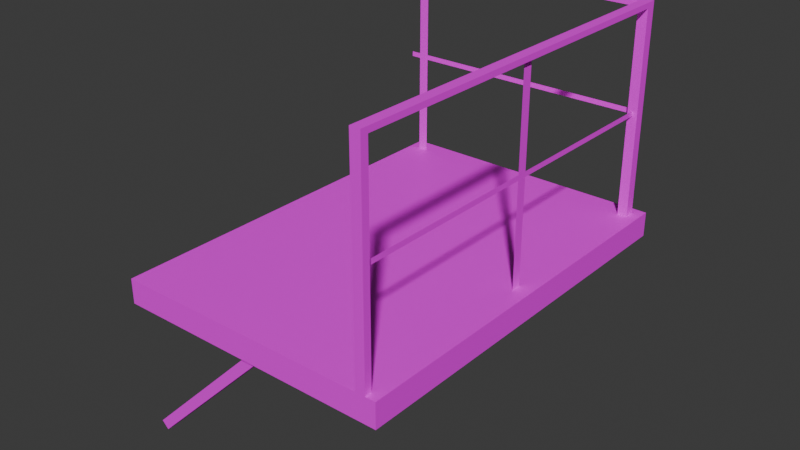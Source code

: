 # Source: mMetalCatwalkOneCnr01.blend  (saved by Blender 4.2.66; exported with 4.5.12 LTS)
import bpy
from mathutils import Matrix  # noqa: F401  (used for matrix-valued properties, if any)

bpy.ops.wm.read_factory_settings(use_empty=True)
scene = bpy.context.scene
scene.name = 'Scene'

# ---- collections
col_metalcatwalk01 = bpy.data.collections.new('MetalCatwalk01'); scene.collection.children.link(col_metalcatwalk01)

# ---- images (referenced by path relative to the original .blend; pixels are not part of the script)
import os
ASSET_DIR = os.environ.get("B2B_ASSET_DIR", "")  # directory of the original .blend (textures are referenced by path, not embedded)
HERE = os.path.dirname(os.path.abspath(__file__))  # packed textures are extracted next to this script under _unpacked/

def load_image(name, relpath, width, height, colorspace="sRGB"):
    """Load a texture the original file referenced (path relative to the .blend, or extracted next to this script)."""
    p = next((c for c in (os.path.join(HERE, relpath), os.path.join(ASSET_DIR, relpath)) if relpath and os.path.exists(c)), "")
    if p:
        img = bpy.data.images.load(p, check_existing=True)
        img.name = name
    else:  # same state as the original file: an image datablock whose file is absent (Cycles renders it pink)
        img = bpy.data.images.new(name, width, height)
        img.source = "FILE"
        img.filepath = "//" + (relpath or name)
    img.colorspace_settings.name = colorspace
    return img
img_mmetalcatwalkfull01_a_png = load_image('mMetalCatwalkFull01_a.png', 'mMetalCatwalkFull01_a.png', 1024, 1024, 'sRGB')

# ---- materials (node trees are filled in below, after node groups)
mat_primary = bpy.data.materials.new('Primary')
mat_primary.use_transparent_shadow = False

# ---- material node trees
mat_primary.use_nodes = True; mat_primary.node_tree.nodes.clear()
_N = mat_primary.node_tree.nodes; _L = mat_primary.node_tree.links
n0 = _N.new('ShaderNodeBsdfPrincipled'); n0.name = 'Principled BSDF'; n0.location = (10, 300)
n0.inputs[3].default_value = 1.45
n1 = _N.new('ShaderNodeOutputMaterial'); n1.name = 'Material Output'; n1.location = (300, 300)
n2 = _N.new('ShaderNodeTexImage'); n2.name = 'Image Texture'; n2.location = (-280, 280)
n2.image = img_mmetalcatwalkfull01_a_png
n2.interpolation = 'Closest'
_L.new(n0.outputs[0], n1.inputs[0])
_L.new(n2.outputs[0], n0.inputs[0])
n1.is_active_output = True

# ---- world
world_world = bpy.data.worlds.new('World'); scene.world = world_world
world_world.use_nodes = True; world_world.node_tree.nodes.clear()
_N = world_world.node_tree.nodes; _L = world_world.node_tree.links
n0 = _N.new('ShaderNodeOutputWorld'); n0.name = 'World Output'; n0.location = (300, 300)
n1 = _N.new('ShaderNodeBackground'); n1.name = 'Background'; n1.location = (10, 300)
n1.inputs[0].default_value = (0.05088, 0.05088, 0.05088, 1.0)
_L.new(n1.outputs[0], n0.inputs[0])
n0.is_active_output = True
world_world.color = (0.05088, 0.05088, 0.05088)
world_world.use_sun_shadow = False
world_world.sun_shadow_jitter_overblur = 0.0

# ---- meshes
me_cube_044 = bpy.data.meshes.new('Cube.044')
me_cube_044.from_pydata([(1.3, -0.1, 1.023), (1.3, -0.1, 1.05), (0.0, -0.05, 1.05), (1.3, -0.05, 1.023), (0.0, -0.1, 1.05), (0.0, -0.05, 1.023), (0.0, -0.1, 1.023), (0.05, -0.075, 7.451e-09), (0.1, -0.075, 7.451e-09), (0.05, -0.075, 1.024), (0.1, -0.075, 1.024), (0.05, -0.075, 0.5119), (0.1, -0.075, 0.5119), (1.3, -0.075, 0.5119), (0.05, -0.075, 0.5375), (0.1, -0.075, 0.5375), (1.3, -0.075, 0.5375), (0.0, -0.075, 0.5119), (0.0, -0.075, 0.5375), (0.0, -2.0, -0.125), (0.0, -2.0, 0.0), (0.0, 0.0, -0.125), (0.0, 0.0, 0.0), (1.4, -2.0, -0.125), (1.4, -2.0, 0.0), (1.4, 0.0, -0.125), (1.4, 0.0, 0.0), (1.35, -2.0, 1.05), (1.3, -2.0, 1.05), (1.35, -0.05, 0.0), (1.35, -0.1, 0.0), (1.35, -1.963, 1.05), (1.3, -1.963, 1.023), (1.35, -0.1, 1.05), (1.35, -1.963, 1.023), (1.35, -0.1, 1.023), (1.3, -2.0, 0.0), (1.3, -1.963, 0.0), (1.3, -0.05, 0.0), (1.3, -0.1, 0.0), (1.35, -0.05, 1.05), (1.3, -1.963, 1.05), (1.35, -1.963, 0.0), (1.3, -0.05, 1.05), (1.35, -2.0, 0.0), (1.325, -0.975, 0.0), (1.325, -1.025, 0.0), (1.325, -0.975, 1.024), (1.325, -1.025, 1.024), (1.325, -0.975, 0.5119), (1.325, -1.025, 0.5119), (1.325, -1.963, 0.5119), (1.325, -0.1, 0.5119), (1.325, -0.975, 0.5375), (1.325, -1.025, 0.5375), (1.325, -1.963, 0.5375), (1.325, -0.1, 0.5375), (0.7425, -1.9, -0.125), (0.7071, -1.9, -0.08964), (-0.03535, -1.9, -0.8321), (-0.03535, -1.853, -0.8321), (0.7071, -1.853, -0.08964), (0.0, -1.853, -0.8675), (0.0, -1.9, -0.8675), (0.7425, -1.853, -0.125), (0.7425, -0.15, -0.125), (0.7071, -0.15, -0.08964), (-0.03535, -0.15, -0.8321), (-0.03535, -0.1034, -0.8321), (0.7071, -0.1034, -0.08964), (0.0, -0.1034, -0.8675), (0.0, -0.15, -0.8675), (0.7425, -0.1034, -0.125)], [], [(2, 5, 6, 4), (5, 2, 43, 3), (6, 4, 1, 0), (2, 4, 1, 43), (5, 6, 0, 3), (11, 7, 8, 12), (15, 12, 13, 16), (14, 11, 12, 15), (18, 17, 11, 14), (9, 14, 15, 10), (19, 20, 22, 21), (21, 22, 26, 25), (25, 26, 24, 23), (23, 24, 20, 19), (21, 25, 23, 19), (26, 22, 20, 24), (33, 40, 29, 30), (28, 27, 44, 36), (27, 28, 41, 31), (43, 40, 29, 38), (33, 1, 43, 40), (35, 33, 31, 34), (0, 1, 41, 32), (33, 1, 41, 31), (35, 0, 32, 34), (1, 33, 30, 39), (41, 31, 42, 37), (27, 31, 42, 44), (28, 41, 37, 36), (1, 43, 38, 39), (49, 45, 46, 50), (54, 50, 51, 55), (53, 49, 50, 54), (56, 52, 49, 53), (47, 53, 54, 48), (58, 57, 63, 59), (57, 64, 62, 63), (58, 61, 60, 59), (61, 64, 62, 60), (66, 65, 71, 67), (65, 72, 70, 71), (66, 69, 68, 67), (69, 72, 70, 68)])
_uv = me_cube_044.uv_layers.new(name='UVMap')
_uv.uv.foreach_set('vector', [0.9062, 0.8, 0.9375, 0.8, 0.9375, 0.925, 0.9062, 0.925, -1.125, 0.925, -1.125, 0.875, 1.938, 0.85, 1.938, 0.925, -1.125, 0.925, -1.125, 0.875, 1.938, 0.85, 1.938, 0.925, -1.125, 0.925, -1.125, 0.85, 1.938, 0.825, 1.938, 0.925, -1.125, 0.925, -1.125, 0.85, 1.938, 0.825, 1.938, 0.925, 1.086, 0.825, 1.758, 0.825, 1.758, 0.925, 1.086, 0.925, 0.7656, 0.875, 0.7656, 0.825, 1.906, 0.825, 1.906, 0.875, 1.055, 0.825, 1.086, 0.825, 1.086, 0.925, 1.055, 0.925, 0.6172, 0.875, 0.6172, 0.825, 0.7031, 0.825, 0.7031, 0.875, 0.4141, 0.825, 1.055, 0.825, 1.055, 0.925, 0.4141, 0.925, 1.742, 0.8, 1.742, 1.0, -0.7031, 1.0, -0.7031, 0.8, 1.258, 0.8, 1.258, 1.0, -0.1953, 1.0, -0.1953, 0.8, -0.7031, 1.0, -0.7031, 0.8, 1.742, 0.8, 1.742, 1.0, -0.1953, 1.0, -0.1953, 0.8, 1.258, 0.8, 1.258, 1.0, -0.3906, 0.8, -0.3906, 0.0, 1.391, 0.0, 1.391, 0.8, -0.3906, 0.8, -0.3906, 0.0, 1.391, 0.0, 1.391, 0.8, 1.953, 0.875, 1.953, 0.95, -0.4844, 0.95, -0.4844, 0.875, 1.953, 0.825, 1.953, 0.95, -0.4844, 0.95, -0.4844, 0.825, 8.377e-05, 0.9999, 8.377e-05, 0.9999, 8.377e-05, 0.9817, 8.377e-05, 0.9817, 1.953, 0.825, 1.953, 0.95, -0.4844, 0.95, -0.4844, 0.825, 8.377e-05, 0.9999, 8.377e-05, 0.9999, 8.377e-05, 0.9817, 8.377e-05, 0.9817, -1.125, 0.925, -1.125, 0.875, 1.938, 0.85, 1.938, 0.925, -1.125, 0.925, -1.125, 0.875, 1.938, 0.85, 1.938, 0.925, -1.125, 0.925, -1.125, 0.85, 1.938, 0.825, 1.938, 0.925, -1.125, 0.925, -1.125, 0.85, 1.938, 0.825, 1.938, 0.925, 1.953, 0.825, 1.953, 0.95, -0.4844, 0.95, -0.4844, 0.825, 1.953, 0.825, 1.953, 0.95, -0.4844, 0.95, -0.4844, 0.825, 1.953, 0.875, 1.953, 0.95, -0.4844, 0.95, -0.4844, 0.875, 1.953, 0.875, 1.953, 0.95, -0.4844, 0.95, -0.4844, 0.875, 1.953, 0.875, 1.953, 0.95, -0.4844, 0.95, -0.4844, 0.875, 1.086, 0.825, 1.758, 0.825, 1.758, 0.925, 1.086, 0.925, 0.7656, 0.875, 0.7656, 0.825, 1.906, 0.825, 1.906, 0.875, 1.055, 0.825, 1.086, 0.825, 1.086, 0.925, 1.055, 0.925, -0.4375, 0.875, -0.4375, 0.825, 0.7031, 0.825, 0.7031, 0.875, 0.4141, 0.825, 1.055, 0.825, 1.055, 0.925, 0.4141, 0.925, 1.633, 0.825, 1.633, 0.925, -0.8047, 0.925, -0.8047, 0.825, 1.633, 0.85, 1.633, 0.925, -0.8047, 0.925, -0.8047, 0.85, 1.633, 0.85, 1.633, 0.925, -0.8047, 0.925, -0.8047, 0.85, 1.633, 0.825, 1.633, 0.925, -0.8047, 0.925, -0.8047, 0.825, 1.633, 0.825, 1.633, 0.925, -0.8047, 0.925, -0.8047, 0.825, 1.633, 0.85, 1.633, 0.925, -0.8047, 0.925, -0.8047, 0.85, 1.633, 0.85, 1.633, 0.925, -0.8047, 0.925, -0.8047, 0.85, 1.633, 0.825, 1.633, 0.925, -0.8047, 0.925, -0.8047, 0.825])
me_cube_044.materials.append(mat_primary)
me_cube_044.update()

# ---- objects
ob_metalcatwalkonecnr01 = bpy.data.objects.new('MetalCatwalkOneCnr01', me_cube_044)

# ---- transforms, parenting, visibility, modifiers, constraints
ob_metalcatwalkonecnr01.location = (0.0, 0.0, 0.0)
ob_metalcatwalkonecnr01.scale = (2.0, 2.0, 2.0)

# ---- collection membership
col_metalcatwalk01.objects.link(ob_metalcatwalkonecnr01)

# ---- scene / render settings (as saved in the file)
scene.frame_start = 1; scene.frame_end = 250; scene.frame_set(1)
scene.render.engine = 'BLENDER_EEVEE_NEXT'
scene.cycles.sampling_pattern = 'TABULATED_SOBOL'
scene.eevee.ray_tracing_options.trace_max_roughness = 0.0
bpy.context.view_layer.update()

# ---- added for rendering (the .blend has no active camera and no usable light): camera, sun
cam_auto = bpy.data.cameras.new('AutoCamera')
cam_auto.lens = 50.0
cam_auto.sensor_width = 36.0
cam_auto.clip_end = 1000.0
ob_auto_camera = bpy.data.objects.new('AutoCamera', cam_auto)
scene.collection.objects.link(ob_auto_camera)
ob_auto_camera.location = (7.13879, -8.92897, 4.80185)
ob_auto_camera.rotation_euler = (1.09748, -7.21219e-08, 0.694738)
scene.camera = ob_auto_camera
light_auto_sun = bpy.data.lights.new('AutoSun', 'SUN')
light_auto_sun.energy = 3.0
light_auto_sun.angle = 0.0523599
ob_auto_sun = bpy.data.objects.new('AutoSun', light_auto_sun)
scene.collection.objects.link(ob_auto_sun)
ob_auto_sun.rotation_euler = (0.872665, 0.174533, 0.523599)
bpy.context.view_layer.update()
